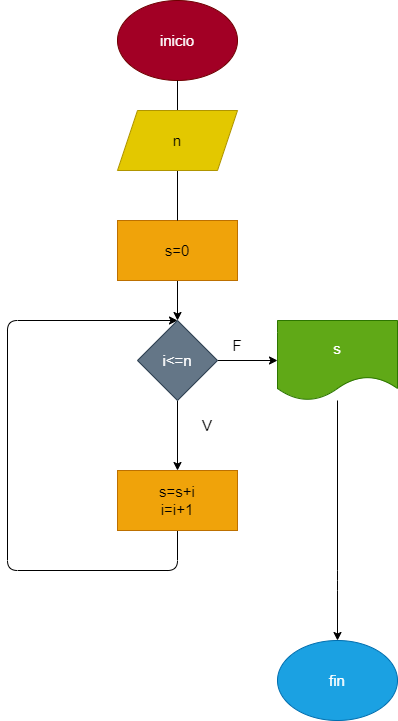

The diagram above was exported from draw.io. Its source (the exported page's mxGraphModel, read from the mxfile embedded in the PNG):
<mxGraphModel dx="1152" dy="790" grid="1" gridSize="10" guides="1" tooltips="1" connect="1" arrows="1" fold="1" page="1" pageScale="1" pageWidth="827" pageHeight="1169" math="0" shadow="0">
  <root>
    <mxCell id="0" />
    <mxCell id="1" parent="0" />
    <mxCell id="4" value="" style="edgeStyle=none;html=1;fontSize=15;startArrow=none;entryX=0.5;entryY=0;entryDx=0;entryDy=0;" edge="1" parent="1" source="10" target="12">
      <mxGeometry relative="1" as="geometry">
        <mxPoint x="400" y="350" as="targetPoint" />
      </mxGeometry>
    </mxCell>
    <mxCell id="2" value="inicio" style="ellipse;whiteSpace=wrap;html=1;fontSize=15;fillColor=#a20025;fontColor=#ffffff;strokeColor=#6F0000;" vertex="1" parent="1">
      <mxGeometry x="340" y="20" width="120" height="80" as="geometry" />
    </mxCell>
    <mxCell id="6" style="edgeStyle=none;html=1;entryX=0.5;entryY=0;entryDx=0;entryDy=0;fontSize=15;exitX=0.5;exitY=1;exitDx=0;exitDy=0;" edge="1" parent="1" source="12" target="5">
      <mxGeometry relative="1" as="geometry">
        <mxPoint x="400" y="400" as="sourcePoint" />
      </mxGeometry>
    </mxCell>
    <mxCell id="13" style="edgeStyle=none;html=1;entryX=0.5;entryY=0;entryDx=0;entryDy=0;fontSize=15;exitX=0.5;exitY=1;exitDx=0;exitDy=0;" edge="1" parent="1" source="5" target="12">
      <mxGeometry relative="1" as="geometry">
        <mxPoint x="400" y="590" as="sourcePoint" />
        <Array as="points">
          <mxPoint x="400" y="590" />
          <mxPoint x="230" y="590" />
          <mxPoint x="230" y="340" />
        </Array>
      </mxGeometry>
    </mxCell>
    <mxCell id="5" value="s=s+i&lt;br&gt;i=i+1" style="rounded=0;whiteSpace=wrap;html=1;fontSize=15;fillColor=#f0a30a;fontColor=#000000;strokeColor=#BD7000;" vertex="1" parent="1">
      <mxGeometry x="340" y="490" width="120" height="60" as="geometry" />
    </mxCell>
    <mxCell id="10" value="s=0" style="rounded=0;whiteSpace=wrap;html=1;fontSize=15;fillColor=#f0a30a;fontColor=#000000;strokeColor=#BD7000;" vertex="1" parent="1">
      <mxGeometry x="340" y="240" width="120" height="60" as="geometry" />
    </mxCell>
    <mxCell id="11" value="" style="edgeStyle=none;html=1;fontSize=15;endArrow=none;" edge="1" parent="1" source="2" target="10">
      <mxGeometry relative="1" as="geometry">
        <mxPoint x="400" y="100" as="sourcePoint" />
        <mxPoint x="400" y="340" as="targetPoint" />
      </mxGeometry>
    </mxCell>
    <mxCell id="7" value="n" style="shape=parallelogram;perimeter=parallelogramPerimeter;whiteSpace=wrap;html=1;fixedSize=1;fontSize=15;fillColor=#e3c800;fontColor=#000000;strokeColor=#B09500;" vertex="1" parent="1">
      <mxGeometry x="340" y="130" width="120" height="60" as="geometry" />
    </mxCell>
    <mxCell id="15" style="edgeStyle=none;html=1;entryX=0;entryY=0.5;entryDx=0;entryDy=0;fontSize=15;exitX=1;exitY=0.5;exitDx=0;exitDy=0;" edge="1" parent="1" source="12" target="14">
      <mxGeometry relative="1" as="geometry" />
    </mxCell>
    <mxCell id="12" value="&lt;span&gt;i&amp;lt;=n&lt;/span&gt;" style="rhombus;whiteSpace=wrap;html=1;fontSize=15;fillColor=#647687;fontColor=#ffffff;strokeColor=#314354;" vertex="1" parent="1">
      <mxGeometry x="360" y="340" width="80" height="80" as="geometry" />
    </mxCell>
    <mxCell id="17" style="edgeStyle=none;html=1;entryX=0.5;entryY=0;entryDx=0;entryDy=0;fontSize=15;" edge="1" parent="1" source="14" target="16">
      <mxGeometry relative="1" as="geometry">
        <Array as="points">
          <mxPoint x="560" y="600" />
        </Array>
      </mxGeometry>
    </mxCell>
    <mxCell id="14" value="s" style="shape=document;whiteSpace=wrap;html=1;boundedLbl=1;fontSize=15;rounded=0;fillColor=#60a917;fontColor=#ffffff;strokeColor=#2D7600;" vertex="1" parent="1">
      <mxGeometry x="500" y="340" width="120" height="80" as="geometry" />
    </mxCell>
    <mxCell id="16" value="fin" style="ellipse;whiteSpace=wrap;html=1;fontSize=15;fillColor=#1ba1e2;fontColor=#ffffff;strokeColor=#006EAF;" vertex="1" parent="1">
      <mxGeometry x="500" y="660" width="120" height="80" as="geometry" />
    </mxCell>
    <mxCell id="18" value="V" style="text;html=1;strokeColor=none;fillColor=none;align=center;verticalAlign=middle;whiteSpace=wrap;rounded=0;fontSize=15;" vertex="1" parent="1">
      <mxGeometry x="400" y="430" width="60" height="30" as="geometry" />
    </mxCell>
    <mxCell id="19" value="F" style="text;html=1;strokeColor=none;fillColor=none;align=center;verticalAlign=middle;whiteSpace=wrap;rounded=0;fontSize=15;" vertex="1" parent="1">
      <mxGeometry x="430" y="350" width="60" height="30" as="geometry" />
    </mxCell>
  </root>
</mxGraphModel>